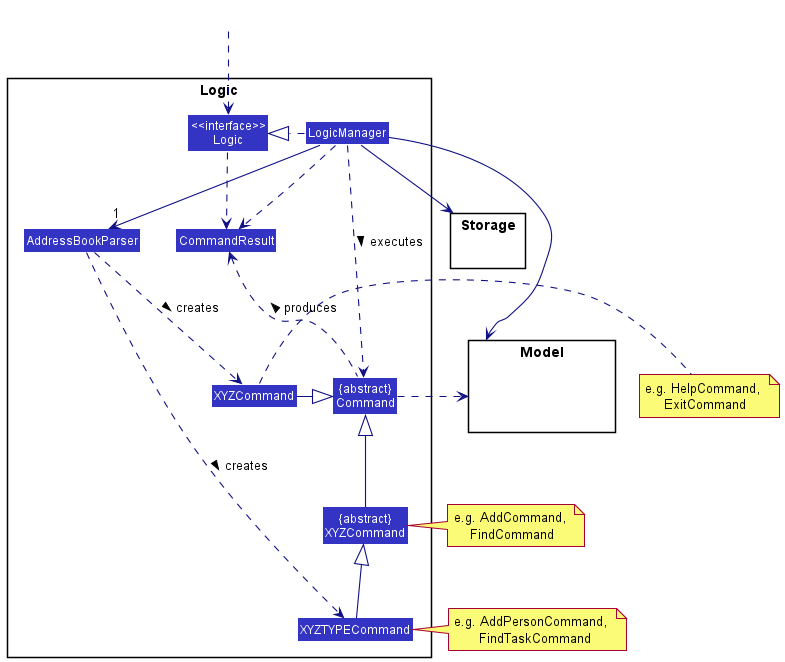

The diagram above was rendered by PlantUML. Its source (embedded in the PNG):
@startuml
!include style.puml
skinparam arrowThickness 1.1
skinparam arrowColor LOGIC_COLOR_T4
skinparam classBackgroundColor LOGIC_COLOR

package Logic {

Class AddressBookParser
Class XYZCommand
Class "{abstract}\nXYZCommand" as XYZAbstractCommand
Class CommandResult
Class "{abstract}\nCommand" as Command
Class XYZTYPECommand

Class "<<interface>>\nLogic" as Logic
Class LogicManager
}

package Model{
Class HiddenModel #FFFFFF
}

package Storage{
}

Class HiddenOutside #FFFFFF
HiddenOutside ..> Logic

LogicManager .right.|> Logic
LogicManager -right->"1" AddressBookParser
AddressBookParser ..> XYZCommand : creates >
AddressBookParser ..> XYZTYPECommand : creates >

XYZAbstractCommand -up-|> Command
XYZCommand -left-|> Command
LogicManager ..> Command : executes >
XYZTYPECommand -up-|> XYZAbstractCommand

LogicManager --> Model
LogicManager --> Storage
Storage --[hidden] Model
Command .[hidden]up.> Storage
Command .right.> Model
note right of XYZAbstractCommand: e.g. AddCommand, \nFindCommand
note right of XYZCommand: e.g. HelpCommand, \nExitCommand
note right of XYZTYPECommand: e.g. AddPersonCommand, \n FindTaskCommand

Logic ..> CommandResult
LogicManager .down.> CommandResult
Command .up.> CommandResult : produces >
@enduml